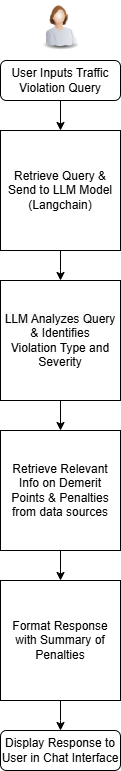

The diagram above was exported from draw.io. Its source (the exported page's mxGraphModel, read from the mxfile embedded in the PNG):
<mxGraphModel dx="1434" dy="738" grid="1" gridSize="10" guides="1" tooltips="1" connect="1" arrows="1" fold="1" page="1" pageScale="1" pageWidth="827" pageHeight="1169" math="0" shadow="0">
  <root>
    <mxCell id="WIyWlLk6GJQsqaUBKTNV-0" />
    <mxCell id="WIyWlLk6GJQsqaUBKTNV-1" parent="WIyWlLk6GJQsqaUBKTNV-0" />
    <mxCell id="3hUZ7M9qyyj6clXFJHua-17" value="" style="edgeStyle=orthogonalEdgeStyle;rounded=0;orthogonalLoop=1;jettySize=auto;html=1;" parent="WIyWlLk6GJQsqaUBKTNV-1" source="WIyWlLk6GJQsqaUBKTNV-3" target="3hUZ7M9qyyj6clXFJHua-2" edge="1">
      <mxGeometry relative="1" as="geometry" />
    </mxCell>
    <mxCell id="WIyWlLk6GJQsqaUBKTNV-3" value=" User Inputs Traffic Violation Query " style="rounded=1;whiteSpace=wrap;html=1;fontSize=12;glass=0;strokeWidth=1;shadow=0;" parent="WIyWlLk6GJQsqaUBKTNV-1" vertex="1">
      <mxGeometry x="160" y="80" width="120" height="40" as="geometry" />
    </mxCell>
    <mxCell id="WIyWlLk6GJQsqaUBKTNV-11" value="Display Response to User in Chat Interface" style="rounded=1;whiteSpace=wrap;html=1;fontSize=12;glass=0;strokeWidth=1;shadow=0;" parent="WIyWlLk6GJQsqaUBKTNV-1" vertex="1">
      <mxGeometry x="160" y="750" width="120" height="40" as="geometry" />
    </mxCell>
    <mxCell id="3hUZ7M9qyyj6clXFJHua-7" value="" style="edgeStyle=orthogonalEdgeStyle;rounded=0;orthogonalLoop=1;jettySize=auto;html=1;" parent="WIyWlLk6GJQsqaUBKTNV-1" source="3hUZ7M9qyyj6clXFJHua-2" edge="1">
      <mxGeometry relative="1" as="geometry">
        <mxPoint x="220" y="300" as="targetPoint" />
      </mxGeometry>
    </mxCell>
    <mxCell id="3hUZ7M9qyyj6clXFJHua-2" value="Retrieve Query &amp;amp; Send to LLM Model (Langchain)" style="whiteSpace=wrap;html=1;aspect=fixed;" parent="WIyWlLk6GJQsqaUBKTNV-1" vertex="1">
      <mxGeometry x="160" y="150" width="120" height="120" as="geometry" />
    </mxCell>
    <mxCell id="3hUZ7M9qyyj6clXFJHua-9" value="" style="edgeStyle=orthogonalEdgeStyle;rounded=0;orthogonalLoop=1;jettySize=auto;html=1;" parent="WIyWlLk6GJQsqaUBKTNV-1" source="3hUZ7M9qyyj6clXFJHua-5" target="3hUZ7M9qyyj6clXFJHua-8" edge="1">
      <mxGeometry relative="1" as="geometry" />
    </mxCell>
    <mxCell id="3hUZ7M9qyyj6clXFJHua-5" value="&lt;span style=&quot;color: rgb(0, 0, 0); font-family: Helvetica; font-size: 12px; font-style: normal; font-variant-ligatures: normal; font-variant-caps: normal; font-weight: 400; letter-spacing: normal; orphans: 2; text-align: center; text-indent: 0px; text-transform: none; widows: 2; word-spacing: 0px; -webkit-text-stroke-width: 0px; white-space: normal; background-color: rgb(251, 251, 251); text-decoration-thickness: initial; text-decoration-style: initial; text-decoration-color: initial; display: inline !important; float: none;&quot;&gt;LLM Analyzes Query &amp;amp; I&lt;/span&gt;&lt;span style=&quot;forced-color-adjust: none; color: rgb(0, 0, 0); font-family: Helvetica; font-size: 12px; font-style: normal; font-variant-ligatures: normal; font-variant-caps: normal; font-weight: 400; letter-spacing: normal; orphans: 2; text-align: center; text-indent: 0px; text-transform: none; widows: 2; word-spacing: 0px; -webkit-text-stroke-width: 0px; white-space: normal; background-color: initial; text-decoration-thickness: initial; text-decoration-style: initial; text-decoration-color: initial;&quot;&gt;dentifies Violation&lt;/span&gt;&lt;span style=&quot;forced-color-adjust: none; color: rgb(0, 0, 0); font-family: Helvetica; font-size: 12px; font-style: normal; font-variant-ligatures: normal; font-variant-caps: normal; font-weight: 400; letter-spacing: normal; orphans: 2; text-align: center; text-indent: 0px; text-transform: none; widows: 2; word-spacing: 0px; -webkit-text-stroke-width: 0px; white-space: normal; background-color: initial; text-decoration-thickness: initial; text-decoration-style: initial; text-decoration-color: initial;&quot;&gt;&amp;nbsp;Type and Severity&lt;/span&gt;" style="whiteSpace=wrap;html=1;aspect=fixed;" parent="WIyWlLk6GJQsqaUBKTNV-1" vertex="1">
      <mxGeometry x="160" y="300" width="120" height="120" as="geometry" />
    </mxCell>
    <mxCell id="3hUZ7M9qyyj6clXFJHua-12" value="" style="edgeStyle=orthogonalEdgeStyle;rounded=0;orthogonalLoop=1;jettySize=auto;html=1;" parent="WIyWlLk6GJQsqaUBKTNV-1" source="3hUZ7M9qyyj6clXFJHua-8" target="3hUZ7M9qyyj6clXFJHua-11" edge="1">
      <mxGeometry relative="1" as="geometry" />
    </mxCell>
    <mxCell id="3hUZ7M9qyyj6clXFJHua-8" value="Retrieve Relevant Info on Demerit Points &amp;amp; Penalties from data sources" style="whiteSpace=wrap;html=1;aspect=fixed;" parent="WIyWlLk6GJQsqaUBKTNV-1" vertex="1">
      <mxGeometry x="160" y="450" width="120" height="120" as="geometry" />
    </mxCell>
    <mxCell id="3hUZ7M9qyyj6clXFJHua-15" value="" style="edgeStyle=orthogonalEdgeStyle;rounded=0;orthogonalLoop=1;jettySize=auto;html=1;" parent="WIyWlLk6GJQsqaUBKTNV-1" source="3hUZ7M9qyyj6clXFJHua-11" edge="1">
      <mxGeometry relative="1" as="geometry">
        <mxPoint x="220" y="750" as="targetPoint" />
      </mxGeometry>
    </mxCell>
    <mxCell id="3hUZ7M9qyyj6clXFJHua-11" value="Format Response with Summary of Penalties" style="whiteSpace=wrap;html=1;aspect=fixed;" parent="WIyWlLk6GJQsqaUBKTNV-1" vertex="1">
      <mxGeometry x="160" y="600" width="120" height="120" as="geometry" />
    </mxCell>
    <mxCell id="3hUZ7M9qyyj6clXFJHua-18" value="" style="image;html=1;image=img/lib/clip_art/people/Worker_Woman_128x128.png" parent="WIyWlLk6GJQsqaUBKTNV-1" vertex="1">
      <mxGeometry x="195" y="20" width="50" height="50" as="geometry" />
    </mxCell>
  </root>
</mxGraphModel>